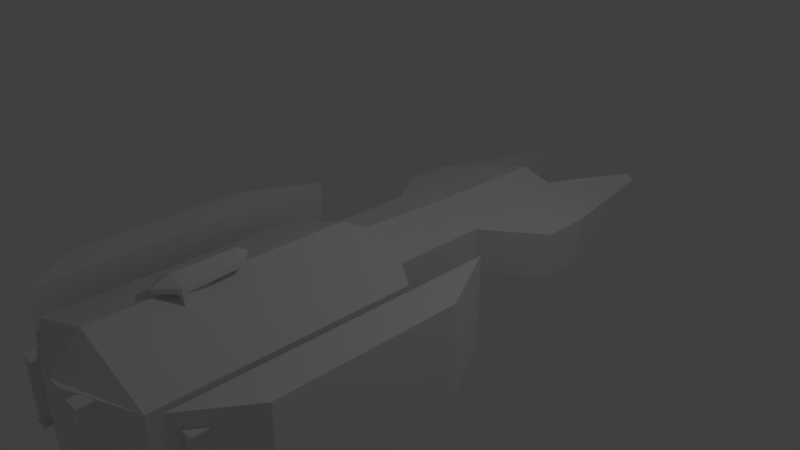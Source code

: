 # Source: frigate.blend  (saved by Blender 2.79.0; exported with 4.5.12 LTS)
import bpy
from mathutils import Matrix  # noqa: F401  (used for matrix-valued properties, if any)

bpy.ops.wm.read_factory_settings(use_empty=True)
scene = bpy.context.scene
scene.name = 'Scene'

# ---- collections
col_collection_1 = bpy.data.collections.new('Collection 1'); scene.collection.children.link(col_collection_1)

# ---- materials (node trees are filled in below, after node groups)
mat_material = bpy.data.materials.new('Material')
mat_material.alpha_threshold = 0.0
mat_material.use_transparent_shadow = False
mat_material.roughness = 0.5
mat_material.line_color = (0.0, 0.0, 0.0, 1.0)

# ---- material node trees

# ---- world
world_world = bpy.data.worlds.new('World'); scene.world = world_world
world_world.color = (0.05088, 0.05088, 0.05088)
world_world.use_sun_shadow = False
world_world.sun_shadow_jitter_overblur = 0.0
world_world.cycles.sampling_method = 'MANUAL'

# ---- cameras
cam_camera = bpy.data.cameras.new('Camera')
cam_camera.clip_end = 100.0
cam_camera.lens = 35.0
cam_camera.sensor_width = 32.0
cam_camera.sensor_height = 18.0
cam_camera.ortho_scale = 7.314
cam_camera.dof.focus_distance = 0.0
cam_camera.dof.aperture_fstop = 128.0

# ---- lights
light_lamp = bpy.data.lights.new('Lamp', 'POINT')
light_lamp.transmission_factor = 0.0
light_lamp.cutoff_distance = 30.0
light_lamp.energy = 100.0
light_lamp.shadow_buffer_clip_start = 1.001
light_lamp.shadow_soft_size = 0.1
light_lamp.shadow_maximum_resolution = 0.006
light_lamp.use_absolute_resolution = True

# ---- meshes
me_cube = bpy.data.meshes.new('Cube')
me_cube.from_pydata([(1.134, 0.0, -0.8302), (1.15, -0.7135, -0.4288), (-0.1753, -0.7135, -0.5012), (-0.1753, 0.0, -0.8302), (1.134, 0.0, 0.3648), (1.15, -0.7135, 0.2088), (-0.1753, -0.7135, 0.2088), (-0.1109, 0.0, 0.4255), (3.013, -0.4353, 0.2088), (3.013, 0.0, 0.3323), (3.013, -0.4353, -0.8302), (3.013, 0.0, -0.8302), (-0.4883, -1.164, -0.8144), (-0.4883, 0.0, -1.191), (-0.4883, -1.164, 0.2246), (-0.4883, 0.0, 0.6378), (1.953, -1.32, -0.5737), (1.953, -1.32, 0.05666), (2.596, -1.32, -0.5829), (2.596, -1.32, 0.05666), (4.606, -0.7589, -0.575), (4.606, -0.7589, -0.02396), (4.606, -0.8616, -0.4439), (4.606, -0.8616, -0.1047), (-3.858, -1.164, -0.4011), (-3.858, 0.0, -0.84), (-3.858, -1.164, 0.2246), (-3.858, 0.0, 0.6378), (-4.247, -0.1993, -0.8144), (-4.247, 0.0, -0.8144), (-4.247, -0.1993, 0.2246), (-4.247, 0.0, 0.2246), (-3.825, -1.503, -0.8614), (-3.825, -1.503, 0.4222), (0.3636, -1.503, -0.8614), (0.3636, -1.503, 0.4222), (-3.046, -2.038, -0.8614), (-3.046, -2.038, 0.4222), (-0.6379, -2.038, -0.8614), (-0.6379, -2.038, 0.4222), (0.3636, -0.9074, -1.399), (-3.825, -0.9074, -1.399), (-0.6379, -1.442, -1.399), (-3.046, -1.442, -1.399), (3.013, 0.0, 0.1215), (3.013, -0.3603, 0.04054), (3.013, -0.3603, -0.6406), (3.013, 0.0, -0.6406), (3.013, 0.0, 0.1215), (3.013, -0.3603, 0.04054), (3.013, -0.3603, -0.6406), (3.013, 0.0, -0.6406), (2.876, 0.0, 0.1215), (2.876, -0.3603, 0.04054), (2.876, -0.3603, -0.6406), (2.876, 0.0, -0.6406), (-4.277, -0.5156, -0.6052), (-4.277, -0.5156, 0.1708), (-4.009, -0.4221, -0.6052), (-4.009, -0.4221, 0.1708), (-4.277, -0.5301, -0.6052), (-4.277, -0.5301, 0.1708), (-4.009, -0.6223, -0.6052), (-4.009, -0.6223, 0.1708), (-4.277, -0.4221, 0.1967), (-4.009, -0.4221, 0.1967), (-4.009, -0.6223, 0.1967), (-4.277, -0.6223, 0.1967), (-4.277, -0.4221, 0.2185), (-4.009, -0.4221, 0.2185), (-4.009, -0.6223, 0.2185), (-4.277, -0.6223, 0.2185), (-4.009, -0.4221, -0.6188), (-4.277, -0.4221, -0.6188), (-4.009, -0.6223, -0.6188), (-4.277, -0.6223, -0.6188), (-4.009, -0.4221, -0.6325), (-4.277, -0.4221, -0.6325), (-4.009, -0.6223, -0.6325), (-4.277, -0.6223, -0.6325), (-3.728, -1.633, -0.5915), (-3.728, -1.633, 0.1845), (-3.46, -1.539, -0.5915), (-3.46, -1.539, 0.1845), (-3.728, -1.647, -0.5915), (-3.728, -1.647, 0.1845), (-3.46, -1.739, -0.5915), (-3.46, -1.739, 0.1845), (-3.728, -1.539, 0.2104), (-3.46, -1.539, 0.2104), (-3.46, -1.739, 0.2104), (-3.728, -1.739, 0.2104), (-3.728, -1.539, 0.2321), (-3.46, -1.539, 0.2321), (-3.46, -1.739, 0.2321), (-3.728, -1.739, 0.2321), (-3.46, -1.539, -0.6052), (-3.728, -1.539, -0.6052), (-3.46, -1.739, -0.6052), (-3.728, -1.739, -0.6052), (-3.46, -1.539, -0.6188), (-3.728, -1.539, -0.6188), (-3.46, -1.739, -0.6188), (-3.728, -1.739, -0.6188), (-2.114, 0.0, 0.6378), (-2.839, 0.0, 0.6378), (-2.839, -0.2538, 0.5477), (-2.114, 0.0, 0.6781), (-2.839, -0.2394, 0.6863), (-2.114, 0.0, 0.8417), (-2.839, 0.0, 0.8417), (-2.839, -0.2269, 0.7516), (-2.067, -0.189, 0.6942), (-2.01, 0.0, 0.8496), (-2.067, -0.1765, 0.7595), (-3.074, 0.0, 0.6863), (-3.074, 0.0, 0.7516), (-1.865, 0.0, 0.6957), (-1.865, 0.0, 0.761)], [], [(0, 1, 2, 3), (4, 7, 6, 5), (1, 5, 6, 2), (2, 6, 14, 12), (4, 5, 8, 9), (1, 0, 11, 10), (10, 8, 21, 20), (8, 10, 46, 45), (13, 12, 24, 25), (6, 7, 15, 14), (3, 2, 12, 13), (17, 16, 18, 19), (1, 10, 18, 16), (5, 1, 16, 17), (8, 5, 17, 19), (20, 21, 23, 22), (8, 19, 23, 21), (18, 10, 20, 22), (19, 18, 22, 23), (26, 27, 31, 30), (14, 15, 104, 106, 105, 27, 26), (12, 14, 26, 24), (28, 30, 31, 29), (24, 26, 30, 28), (25, 24, 28, 29), (32, 33, 35, 34), (34, 35, 39, 38), (38, 39, 37, 36), (36, 37, 33, 32), (32, 34, 40, 41), (39, 35, 33, 37), (40, 42, 43, 41), (38, 36, 43, 42), (36, 32, 41, 43), (34, 38, 42, 40), (46, 47, 51, 50), (10, 11, 47, 46), (9, 8, 45, 44), (50, 51, 55, 54), (44, 45, 49, 48), (45, 46, 50, 49), (54, 55, 52, 53), (48, 49, 53, 52), (49, 50, 54, 53), (56, 57, 59, 58), (58, 59, 63, 62), (62, 63, 61, 60), (60, 61, 57, 56), (62, 60, 75, 74), (63, 59, 65, 66), (67, 66, 70, 71), (61, 63, 66, 67), (59, 57, 64, 65), (57, 61, 67, 64), (70, 69, 68, 71), (65, 64, 68, 69), (64, 67, 71, 68), (66, 65, 69, 70), (72, 74, 78, 76), (60, 56, 73, 75), (58, 62, 74, 72), (56, 58, 72, 73), (76, 78, 79, 77), (74, 75, 79, 78), (73, 72, 76, 77), (75, 73, 77, 79), (80, 81, 83, 82), (82, 83, 87, 86), (86, 87, 85, 84), (84, 85, 81, 80), (86, 84, 99, 98), (87, 83, 89, 90), (91, 90, 94, 95), (85, 87, 90, 91), (83, 81, 88, 89), (81, 85, 91, 88), (94, 93, 92, 95), (89, 88, 92, 93), (88, 91, 95, 92), (90, 89, 93, 94), (96, 98, 102, 100), (84, 80, 97, 99), (82, 86, 98, 96), (80, 82, 96, 97), (100, 102, 103, 101), (98, 99, 103, 102), (97, 96, 100, 101), (99, 97, 101, 103), (108, 111, 116, 115), (106, 104, 107, 108), (110, 111, 109), (108, 107, 117), (114, 112, 117, 118), (111, 108, 112, 114), (109, 111, 114, 113), (112, 108, 117), (110, 116, 111), (114, 118, 113), (105, 108, 115), (105, 106, 108)])
me_cube.materials.append(mat_material)
me_cube.use_remesh_preserve_volume = False
me_cube.use_remesh_preserve_attributes = False
me_cube.use_mirror_vertex_groups = False
me_cube.update()
arm_armature = bpy.data.armatures.new('Armature')  # bones are not reproduced

# ---- objects
ob_armature = bpy.data.objects.new('Armature', arm_armature)
ob_cube = bpy.data.objects.new('Cube', me_cube)
ob_lamp = bpy.data.objects.new('Lamp', light_lamp)
ob_camera = bpy.data.objects.new('Camera', cam_camera)

# ---- transforms, parenting, visibility, modifiers, constraints
ob_armature.location = (0.0, 0.0, 0.0)
ob_armature.lineart.crease_threshold = 0.0
ob_cube.parent = ob_armature
ob_cube.location = (0.0, 0.0, 0.0)
ob_cube.rotation_euler = (0.0, -0.0, 1.571)
ob_cube.lock_rotations_4d = False
ob_cube.empty_display_type = 'ARROWS'
ob_cube.lineart.crease_threshold = 0.0
_vg = ob_cube.vertex_groups.new(name='Base')
_vg.add([0, 1, 2, 3, 4, 5, 6, 7, 8, 9, 10, 11, 12, 13, 14, 15, 16, 17, 18, 19, 20, 21, 22, 23, 24, 25, 26, 27, 28, 29, 30, 31, 44, 45, 46, 47, 48, 49, 50, 51, 52, 53, 54, 55, 104, 105, 107, 109, 110, 113], 1.0, 'REPLACE')
_m = ob_cube.modifiers.new('Mirror', 'MIRROR')
_m.use_axis = (False, True, False)
_m.use_clip = True
_m = ob_cube.modifiers.new('Armature', 'ARMATURE')
_m.object = ob_armature
ob_lamp.location = (4.076, 1.005, 5.904)
ob_lamp.rotation_euler = (0.6503, 0.05522, 1.866)
ob_lamp.lock_rotations_4d = False
ob_lamp.empty_display_type = 'ARROWS'
ob_lamp.color = (0.0, 0.0, 0.0, 0.0)
ob_lamp.lineart.crease_threshold = 0.0
ob_camera.location = (7.481, -6.508, 5.344)
ob_camera.rotation_euler = (1.109, 0.01082, 0.8149)
ob_camera.lock_rotations_4d = False
ob_camera.empty_display_type = 'ARROWS'
ob_camera.color = (0.0, 0.0, 0.0, 0.0)
ob_camera.display_type = 'WIRE'
ob_camera.lineart.crease_threshold = 0.0

# ---- collection membership
col_collection_1.objects.link(ob_armature)
col_collection_1.objects.link(ob_cube)
col_collection_1.objects.link(ob_lamp)
col_collection_1.objects.link(ob_camera)

# ---- scene / render settings (as saved in the file)
scene.camera = ob_camera
scene.frame_start = 1; scene.frame_end = 250; scene.frame_set(122)
scene.render.engine = 'BLENDER_EEVEE_NEXT'
scene.render.resolution_percentage = 50
scene.render.dither_intensity = 0.0
scene.cycles.use_denoising = False
scene.cycles.samples = 128
scene.cycles.sampling_pattern = 'TABULATED_SOBOL'
scene.cycles.light_sampling_threshold = 0.0
scene.cycles.use_adaptive_sampling = False
scene.cycles.use_light_tree = False
scene.cycles.blur_glossy = 0.0
scene.cycles.sample_clamp_indirect = 0.0
scene.view_settings.view_transform = 'Standard'
bpy.context.view_layer.update()
